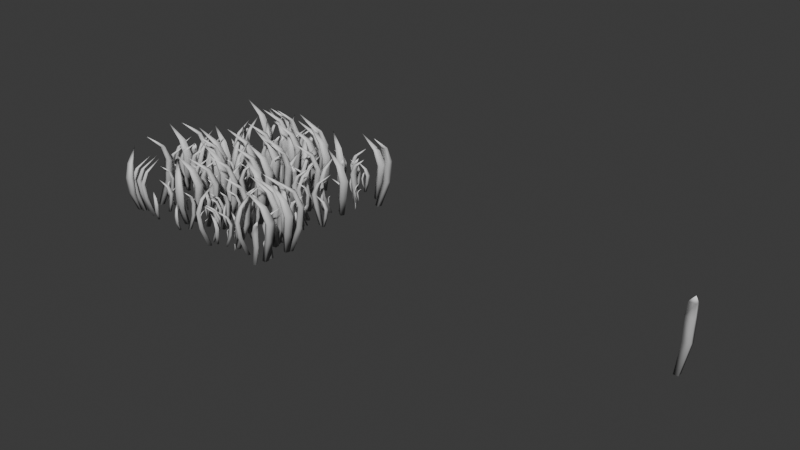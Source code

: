 # Source: grass.blend  (saved by Blender 4.4.32; exported with 4.5.12 LTS)
import bpy
from mathutils import Matrix  # noqa: F401  (used for matrix-valued properties, if any)

bpy.ops.wm.read_factory_settings(use_empty=True)
scene = bpy.context.scene
scene.name = 'Scene'

# ---- collections
col_collection = bpy.data.collections.new('Collection'); scene.collection.children.link(col_collection)

# ---- materials (node trees are filled in below, after node groups)
mat_vertex = bpy.data.materials.new('vertex')

# ---- node groups
ng_geometry_nodes = bpy.data.node_groups.new('Geometry Nodes', 'GeometryNodeTree')
_s = ng_geometry_nodes.interface.new_socket(name='Geometry', in_out='OUTPUT', socket_type='NodeSocketGeometry')
_s = ng_geometry_nodes.interface.new_socket(name='Geometry', in_out='INPUT', socket_type='NodeSocketGeometry')
ng_geometry_nodes.is_modifier = True
# nodes of 'Geometry Nodes' reference scene objects; filled in after objects exist

# ---- material node trees
mat_vertex.use_nodes = True; mat_vertex.node_tree.nodes.clear()
_N = mat_vertex.node_tree.nodes; _L = mat_vertex.node_tree.links
n0 = _N.new('ShaderNodeBsdfPrincipled'); n0.name = 'Principled BSDF'; n0.location = (10, 300)
n1 = _N.new('ShaderNodeOutputMaterial'); n1.name = 'Material Output'; n1.location = (300, 300)
n2 = _N.new('ShaderNodeVertexColor'); n2.name = 'Color Attribute'; n2.location = (-207, 239)
n2.layer_name = 'Attribute'
_L.new(n0.outputs[0], n1.inputs[0])
_L.new(n2.outputs[0], n0.inputs[0])
n1.is_active_output = True

# ---- world
world_world = bpy.data.worlds.new('World'); scene.world = world_world
world_world.use_nodes = True; world_world.node_tree.nodes.clear()
_N = world_world.node_tree.nodes; _L = world_world.node_tree.links
n0 = _N.new('ShaderNodeOutputWorld'); n0.name = 'World Output'; n0.location = (300, 300)
n1 = _N.new('ShaderNodeBackground'); n1.name = 'Background'; n1.location = (10, 300)
n1.inputs[0].default_value = (0.05088, 0.05088, 0.05088, 1.0)
_L.new(n1.outputs[0], n0.inputs[0])
n0.is_active_output = True
world_world.color = (0.05088, 0.05088, 0.05088)
world_world.sun_shadow_jitter_overblur = 0.0

# ---- meshes
me_cube_002 = bpy.data.meshes.new('Cube.002')
me_cube_002.from_pydata([(-0.025, -0.025, -0.06842), (-0.04738, 0.09747, 0.4393), (-0.025, 0.025, -0.06842), (-0.04738, 0.1475, 0.4393), (0.025, -0.025, -0.06842), (0.04738, 0.09747, 0.4393), (0.025, 0.025, -0.06842), (0.04738, 0.1475, 0.4393), (0.1258, -0.1254, 0.796), (-0.003075, 0.07484, 0.6226), (0.07005, 0.07484, 0.6226), (0.07005, 0.03626, 0.6226), (-0.003075, 0.03626, 0.6226), (-0.02725, 0.07023, 0.2026), (-0.02725, 0.1248, 0.2026), (0.05311, 0.1248, 0.2026), (0.05311, 0.07023, 0.2026)], [], [(13, 1, 3, 14), (14, 3, 7, 15), (15, 7, 5, 16), (16, 5, 1, 13), (2, 6, 4, 0), (10, 9, 8), (11, 10, 8), (9, 12, 8), (12, 11, 8), (1, 5, 11, 12), (3, 1, 12, 9), (5, 7, 10, 11), (7, 3, 9, 10), (4, 16, 13, 0), (6, 15, 16, 4), (2, 14, 15, 6), (0, 13, 14, 2)])
me_cube_002.polygons.foreach_set('use_smooth', [True] * 17)
_uv = me_cube_002.uv_layers.new(name='UVMap')
_uv.uv.foreach_set('vector', [0.5073, 0.0, 0.625, 0.0, 0.625, 0.25, 0.5073, 0.25, 0.5073, 0.25, 0.625, 0.25, 0.625, 0.5, 0.5073, 0.5, 0.5073, 0.5, 0.625, 0.5, 0.625, 0.75, 0.5073, 0.75, 0.5073, 0.75, 0.625, 0.75, 0.625, 1.0, 0.5073, 1.0, 0.125, 0.5, 0.375, 0.5, 0.375, 0.75, 0.125, 0.75, 0.625, 0.5, 0.625, 0.25, 0.625, 0.5, 0.625, 0.75, 0.625, 0.5, 0.625, 0.75, 0.625, 0.25, 0.625, 0.0, 0.625, 0.25, 0.625, 1.0, 0.625, 0.75, 0.625, 1.0, 0.625, 1.0, 0.625, 0.75, 0.625, 0.75, 0.625, 1.0, 0.625, 0.25, 0.625, 0.0, 0.625, 0.0, 0.625, 0.25, 0.625, 0.75, 0.625, 0.5, 0.625, 0.5, 0.625, 0.75, 0.625, 0.5, 0.625, 0.25, 0.625, 0.25, 0.625, 0.5, 0.375, 0.75, 0.5073, 0.75, 0.5073, 1.0, 0.375, 1.0, 0.375, 0.5, 0.5073, 0.5, 0.5073, 0.75, 0.375, 0.75, 0.375, 0.25, 0.5073, 0.25, 0.5073, 0.5, 0.375, 0.5, 0.375, 0.0, 0.5073, 0.0, 0.5073, 0.25, 0.375, 0.25])
_ca = me_cube_002.color_attributes.new('Attribute', 'BYTE_COLOR', 'CORNER')
_ca.data.foreach_set('color', [0.3813, 0.3813, 0.3813, 1.0, 0.5841, 0.5841, 0.5841, 1.0, 0.5841, 0.5841, 0.5841, 1.0, 0.3813, 0.3813, 0.3813, 1.0, 0.3813, 0.3813, 0.3813, 1.0, 0.5841, 0.5841, 0.5841, 1.0, 0.5841, 0.5841, 0.5841, 1.0, 0.3813, 0.3813, 0.3813, 1.0, 0.3813, 0.3813, 0.3813, 1.0, 0.5841, 0.5841, 0.5841, 1.0, 0.5841, 0.5841, 0.5841, 1.0, 0.3813, 0.3813, 0.3813, 1.0, 0.3813, 0.3813, 0.3813, 1.0, 0.5841, 0.5841, 0.5841, 1.0, 0.5841, 0.5841, 0.5841, 1.0, 0.3813, 0.3813, 0.3813, 1.0, 0.2747, 0.2747, 0.2747, 1.0, 0.2747, 0.2747, 0.2747, 1.0, 0.2747, 0.2747, 0.2747, 1.0, 0.2747, 0.2747, 0.2747, 1.0, 0.7454, 0.7454, 0.7454, 1.0, 0.7454, 0.7454, 0.7454, 1.0, 1.0, 1.0, 1.0, 1.0, 0.7454, 0.7454, 0.7454, 1.0, 0.7454, 0.7454, 0.7454, 1.0, 1.0, 1.0, 1.0, 1.0, 0.7454, 0.7454, 0.7454, 1.0, 0.7454, 0.7454, 0.7454, 1.0, 1.0, 1.0, 1.0, 1.0, 0.7454, 0.7454, 0.7454, 1.0, 0.7454, 0.7454, 0.7454, 1.0, 1.0, 1.0, 1.0, 1.0, 0.5841, 0.5841, 0.5841, 1.0, 0.5841, 0.5841, 0.5841, 1.0, 0.7454, 0.7454, 0.7454, 1.0, 0.7454, 0.7454, 0.7454, 1.0, 0.5841, 0.5841, 0.5841, 1.0, 0.5841, 0.5841, 0.5841, 1.0, 0.7454, 0.7454, 0.7454, 1.0, 0.7454, 0.7454, 0.7454, 1.0, 0.5841, 0.5841, 0.5841, 1.0, 0.5841, 0.5841, 0.5841, 1.0, 0.7454, 0.7454, 0.7454, 1.0, 0.7454, 0.7454, 0.7454, 1.0, 0.5841, 0.5841, 0.5841, 1.0, 0.5841, 0.5841, 0.5841, 1.0, 0.7454, 0.7454, 0.7454, 1.0, 0.7454, 0.7454, 0.7454, 1.0, 0.2747, 0.2747, 0.2747, 1.0, 0.3813, 0.3813, 0.3813, 1.0, 0.3813, 0.3813, 0.3813, 1.0, 0.2747, 0.2747, 0.2747, 1.0, 0.2747, 0.2747, 0.2747, 1.0, 0.3813, 0.3813, 0.3813, 1.0, 0.3813, 0.3813, 0.3813, 1.0, 0.2747, 0.2747, 0.2747, 1.0, 0.2747, 0.2747, 0.2747, 1.0, 0.3813, 0.3813, 0.3813, 1.0, 0.3813, 0.3813, 0.3813, 1.0, 0.2747, 0.2747, 0.2747, 1.0, 0.2747, 0.2747, 0.2747, 1.0, 0.3813, 0.3813, 0.3813, 1.0, 0.3813, 0.3813, 0.3813, 1.0, 0.2747, 0.2747, 0.2747, 1.0])
me_cube_002.materials.append(mat_vertex)
me_cube_002.update()
me_plane = bpy.data.meshes.new('Plane')
me_plane.from_pydata([(-1.0, -1.0, 0.0), (1.0, -1.0, 0.0), (-1.0, 1.0, 0.0), (1.0, 1.0, 0.0)], [], [(0, 1, 3, 2)])
_uv = me_plane.uv_layers.new(name='UVMap')
_uv.uv.foreach_set('vector', [0.0, 0.0, 1.0, 0.0, 1.0, 1.0, 0.0, 1.0])
me_plane.update()

# ---- objects
ob_cube = bpy.data.objects.new('Cube', me_cube_002)
ob_plane = bpy.data.objects.new('Plane', me_plane)
_N = ng_geometry_nodes.nodes; _L = ng_geometry_nodes.links
n0 = _N.new('NodeGroupInput'); n0.name = 'Group Input'; n0.location = (-340, 0)
n1 = _N.new('NodeGroupOutput'); n1.name = 'Group Output'; n1.location = (1120, 105)
n2 = _N.new('GeometryNodeDistributePointsOnFaces'); n2.name = 'Distribute Points on Faces'; n2.location = (-105, 74)
n2.inputs[4].default_value = 55.5
n2.inputs[6].default_value = 8
n3 = _N.new('GeometryNodeRealizeInstances'); n3.name = 'Realize Instances'; n3.location = (939, 93)
n4 = _N.new('GeometryNodeJoinGeometry'); n4.name = 'Join Geometry'; n4.location = (759, 65)
n5 = _N.new('GeometryNodeInstanceOnPoints'); n5.name = 'Instance on Points'; n5.location = (218, 78)
n6 = _N.new('GeometryNodeObjectInfo'); n6.name = 'Object Info'; n6.location = (-110, -466)
n6.inputs[0].default_value = ob_cube
n7 = _N.new('FunctionNodeRandomValue'); n7.name = 'Random Value'; n7.location = (-651, -164)
n7.inputs[2].default_value = -6.0
n7.inputs[3].default_value = 6.0
n8 = _N.new('FunctionNodeRandomValue'); n8.name = 'Random Value.001'; n8.location = (-329, -362)
n8.inputs[2].default_value = 0.1
n9 = _N.new('ShaderNodeCombineXYZ'); n9.name = 'Combine XYZ'; n9.location = (-213, -194)
_L.new(n3.outputs[0], n1.inputs[0])
_L.new(n0.outputs[0], n2.inputs[0])
_L.new(n4.outputs[0], n3.inputs[0])
_L.new(n5.outputs[0], n4.inputs[0])
_L.new(n2.outputs[0], n5.inputs[0])
_L.new(n6.outputs[4], n5.inputs[2])
_L.new(n8.outputs[1], n5.inputs[6])
_L.new(n9.outputs[0], n5.inputs[5])
_L.new(n7.outputs[1], n9.inputs[2])
n1.is_active_output = True

# ---- transforms, parenting, visibility, modifiers, constraints
ob_cube.location = (5.0, 0.0, 0.0)
ob_plane.location = (0.0, 0.0, 0.0)
_m = ob_plane.modifiers.new('GeometryNodes', 'NODES')
_m.node_group = ng_geometry_nodes

# ---- collection membership
col_collection.objects.link(ob_cube)
col_collection.objects.link(ob_plane)

# ---- scene / render settings (as saved in the file)
scene.frame_start = 1; scene.frame_end = 250; scene.frame_set(1)
scene.render.engine = 'BLENDER_EEVEE_NEXT'
bpy.context.view_layer.update()

# ---- added for rendering (the .blend has no active camera and no usable light): camera, sun
cam_auto = bpy.data.cameras.new('AutoCamera')
cam_auto.lens = 50.0
cam_auto.sensor_width = 36.0
cam_auto.clip_end = 1000.0
ob_auto_camera = bpy.data.objects.new('AutoCamera', cam_auto)
scene.collection.objects.link(ob_auto_camera)
ob_auto_camera.location = (8.14501, -7.38268, 5.26411)
ob_auto_camera.rotation_euler = (1.09748, -7.21219e-08, 0.694738)
scene.camera = ob_auto_camera
light_auto_sun = bpy.data.lights.new('AutoSun', 'SUN')
light_auto_sun.energy = 3.0
light_auto_sun.angle = 0.0523599
ob_auto_sun = bpy.data.objects.new('AutoSun', light_auto_sun)
scene.collection.objects.link(ob_auto_sun)
ob_auto_sun.rotation_euler = (0.872665, 0.174533, 0.523599)
bpy.context.view_layer.update()
